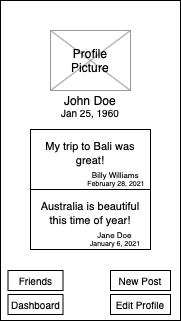

The diagram above was exported from draw.io. Its source (the exported page's mxGraphModel, read from the mxfile embedded in the PNG):
<mxGraphModel dx="951" dy="484" grid="1" gridSize="10" guides="1" tooltips="1" connect="0" arrows="1" fold="1" page="1" pageScale="1" pageWidth="850" pageHeight="1100" math="0" shadow="0">
  <root>
    <mxCell id="0" />
    <mxCell id="1" parent="0" />
    <mxCell id="-BCde7lkD5EOCFQhUFGK-1" value="" style="rounded=0;whiteSpace=wrap;html=1;" parent="1" vertex="1">
      <mxGeometry x="360" y="200" width="180" height="320" as="geometry" />
    </mxCell>
    <mxCell id="-BCde7lkD5EOCFQhUFGK-2" value="" style="rounded=0;whiteSpace=wrap;html=1;strokeColor=#999999;" parent="1" vertex="1">
      <mxGeometry x="410" y="230" width="80" height="60" as="geometry" />
    </mxCell>
    <mxCell id="-BCde7lkD5EOCFQhUFGK-3" value="" style="endArrow=none;html=1;exitX=1;exitY=0;exitDx=0;exitDy=0;strokeColor=#999999;" parent="1" source="-BCde7lkD5EOCFQhUFGK-2" edge="1">
      <mxGeometry width="50" height="50" relative="1" as="geometry">
        <mxPoint x="360" y="340" as="sourcePoint" />
        <mxPoint x="410" y="290" as="targetPoint" />
      </mxGeometry>
    </mxCell>
    <mxCell id="-BCde7lkD5EOCFQhUFGK-4" value="" style="endArrow=none;html=1;entryX=1;entryY=1;entryDx=0;entryDy=0;exitX=0;exitY=0;exitDx=0;exitDy=0;strokeColor=#999999;" parent="1" source="-BCde7lkD5EOCFQhUFGK-2" target="-BCde7lkD5EOCFQhUFGK-2" edge="1">
      <mxGeometry width="50" height="50" relative="1" as="geometry">
        <mxPoint x="400" y="340" as="sourcePoint" />
        <mxPoint x="450" y="290" as="targetPoint" />
      </mxGeometry>
    </mxCell>
    <mxCell id="-BCde7lkD5EOCFQhUFGK-6" value="John Doe" style="text;html=1;strokeColor=none;fillColor=none;align=center;verticalAlign=middle;whiteSpace=wrap;rounded=0;" parent="1" vertex="1">
      <mxGeometry x="410" y="290" width="80" height="20" as="geometry" />
    </mxCell>
    <mxCell id="-BCde7lkD5EOCFQhUFGK-7" value="&lt;font style=&quot;font-size: 10px&quot;&gt;Jan 25, 1960&lt;/font&gt;" style="text;html=1;strokeColor=none;fillColor=none;align=center;verticalAlign=middle;whiteSpace=wrap;rounded=0;" parent="1" vertex="1">
      <mxGeometry x="415" y="302" width="70" height="20" as="geometry" />
    </mxCell>
    <mxCell id="-BCde7lkD5EOCFQhUFGK-8" value="&lt;font style=&quot;font-size: 10px&quot;&gt;New Post&lt;/font&gt;" style="rounded=0;whiteSpace=wrap;html=1;" parent="1" vertex="1">
      <mxGeometry x="470" y="470" width="60" height="20" as="geometry" />
    </mxCell>
    <mxCell id="-BCde7lkD5EOCFQhUFGK-9" value="&lt;font style=&quot;font-size: 11px&quot;&gt;My trip to Bali was great!&lt;/font&gt;&lt;br&gt;&lt;font style=&quot;font-size: 7px&quot;&gt;&amp;nbsp; &amp;nbsp; &amp;nbsp; &amp;nbsp; &amp;nbsp; &amp;nbsp; &amp;nbsp; &amp;nbsp; &amp;nbsp; &amp;nbsp; &amp;nbsp; &amp;nbsp; &amp;nbsp; &lt;/font&gt;&lt;font style=&quot;font-size: 8px&quot;&gt;Billy Williams&lt;/font&gt;" style="rounded=0;whiteSpace=wrap;html=1;" parent="1" vertex="1">
      <mxGeometry x="390" y="329" width="120" height="60" as="geometry" />
    </mxCell>
    <mxCell id="-BCde7lkD5EOCFQhUFGK-10" value="&lt;font&gt;&lt;span style=&quot;font-size: 11px&quot;&gt;Australia is beautiful this time of year!&lt;/span&gt;&lt;br&gt;&lt;font style=&quot;font-size: 8px&quot;&gt;&amp;nbsp; &amp;nbsp; &amp;nbsp; &amp;nbsp; &amp;nbsp; &amp;nbsp; &amp;nbsp; &amp;nbsp; &amp;nbsp; &amp;nbsp; &amp;nbsp; Jane Doe&lt;/font&gt;&lt;br&gt;&lt;/font&gt;" style="rounded=0;whiteSpace=wrap;html=1;" parent="1" vertex="1">
      <mxGeometry x="390" y="389" width="120" height="60" as="geometry" />
    </mxCell>
    <mxCell id="-BCde7lkD5EOCFQhUFGK-11" value="&lt;font style=&quot;font-size: 10px&quot;&gt;Edit Profile&lt;/font&gt;" style="rounded=0;whiteSpace=wrap;html=1;" parent="1" vertex="1">
      <mxGeometry x="470" y="494" width="60" height="20" as="geometry" />
    </mxCell>
    <mxCell id="-BCde7lkD5EOCFQhUFGK-12" value="Profile Picture" style="text;html=1;strokeColor=none;fillColor=none;align=center;verticalAlign=middle;whiteSpace=wrap;rounded=0;" parent="1" vertex="1">
      <mxGeometry x="430" y="250" width="40" height="20" as="geometry" />
    </mxCell>
    <mxCell id="-BCde7lkD5EOCFQhUFGK-15" value="&lt;font style=&quot;font-size: 10px&quot;&gt;Dashboard&lt;/font&gt;" style="rounded=0;whiteSpace=wrap;html=1;strokeColor=#000000;" parent="1" vertex="1">
      <mxGeometry x="367.5" y="494" width="55" height="20" as="geometry" />
    </mxCell>
    <mxCell id="JRR7Tq1Y6Cs7l3zDj9Dp-1" value="&lt;font style=&quot;font-size: 7px;&quot;&gt;February 28, 2021&lt;/font&gt;" style="text;html=1;strokeColor=none;fillColor=none;align=center;verticalAlign=middle;whiteSpace=wrap;rounded=0;fontSize=7;" parent="1" vertex="1">
      <mxGeometry x="441" y="373" width="70" height="20" as="geometry" />
    </mxCell>
    <mxCell id="JRR7Tq1Y6Cs7l3zDj9Dp-2" value="&lt;font style=&quot;font-size: 7px;&quot;&gt;January 6, 2021&lt;/font&gt;" style="text;html=1;strokeColor=none;fillColor=none;align=center;verticalAlign=middle;whiteSpace=wrap;rounded=0;fontSize=7;" parent="1" vertex="1">
      <mxGeometry x="440" y="433" width="70" height="20" as="geometry" />
    </mxCell>
    <mxCell id="C70fUTxLCQ7nzd6W8wyb-2" value="&lt;font style=&quot;font-size: 10px&quot;&gt;Friends&lt;/font&gt;" style="rounded=0;whiteSpace=wrap;html=1;strokeColor=#000000;" vertex="1" parent="1">
      <mxGeometry x="367.5" y="470" width="55" height="20" as="geometry" />
    </mxCell>
  </root>
</mxGraphModel>